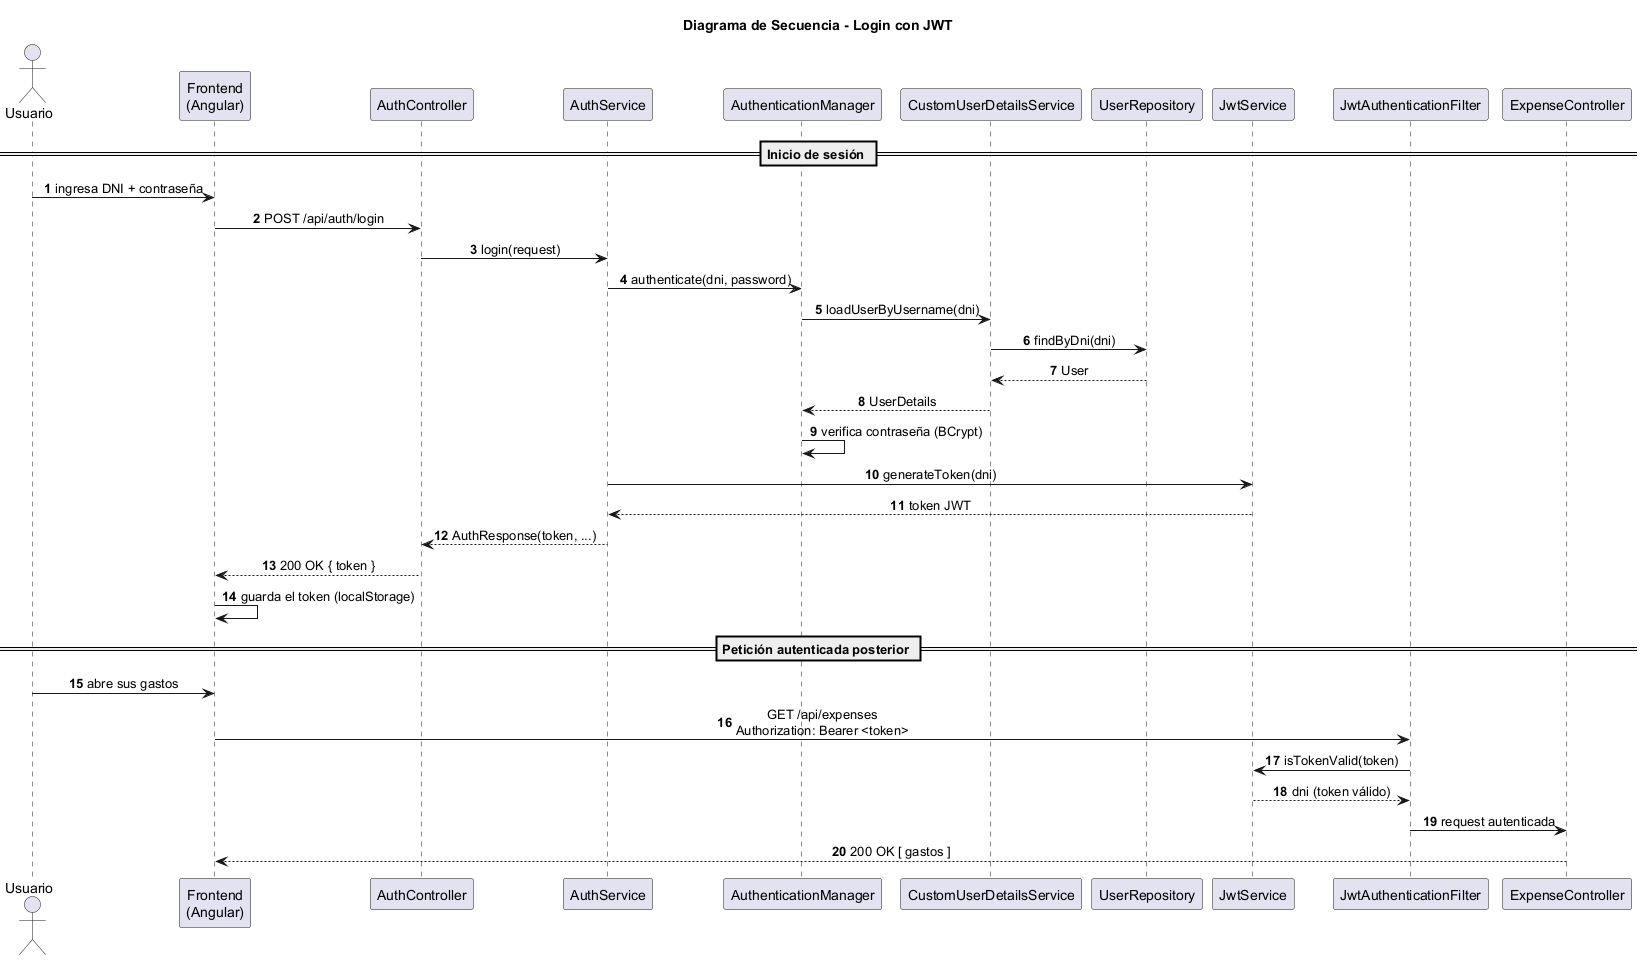

The diagram above was rendered by PlantUML. Its source (embedded in the PNG):
@startuml sequence-login
title Diagrama de Secuencia - Login con JWT

autonumber
skinparam sequenceMessageAlign center

actor "Usuario" as user
participant "Frontend\n(Angular)" as fe
participant "AuthController" as ctrl
participant "AuthService" as svc
participant "AuthenticationManager" as authmgr
participant "CustomUserDetailsService" as uds
participant "UserRepository" as repo
participant "JwtService" as jwt
participant "JwtAuthenticationFilter" as filter
participant "ExpenseController" as expctrl

== Inicio de sesión ==
user -> fe : ingresa DNI + contraseña
fe -> ctrl : POST /api/auth/login
ctrl -> svc : login(request)
svc -> authmgr : authenticate(dni, password)
authmgr -> uds : loadUserByUsername(dni)
uds -> repo : findByDni(dni)
repo --> uds : User
uds --> authmgr : UserDetails
authmgr -> authmgr : verifica contraseña (BCrypt)
svc -> jwt : generateToken(dni)
jwt --> svc : token JWT
svc --> ctrl : AuthResponse(token, ...)
ctrl --> fe : 200 OK { token }
fe -> fe : guarda el token (localStorage)

== Petición autenticada posterior ==
user -> fe : abre sus gastos
fe -> filter : GET /api/expenses\nAuthorization: Bearer <token>
filter -> jwt : isTokenValid(token)
jwt --> filter : dni (token válido)
filter -> expctrl : request autenticada
expctrl --> fe : 200 OK [ gastos ]

@enduml